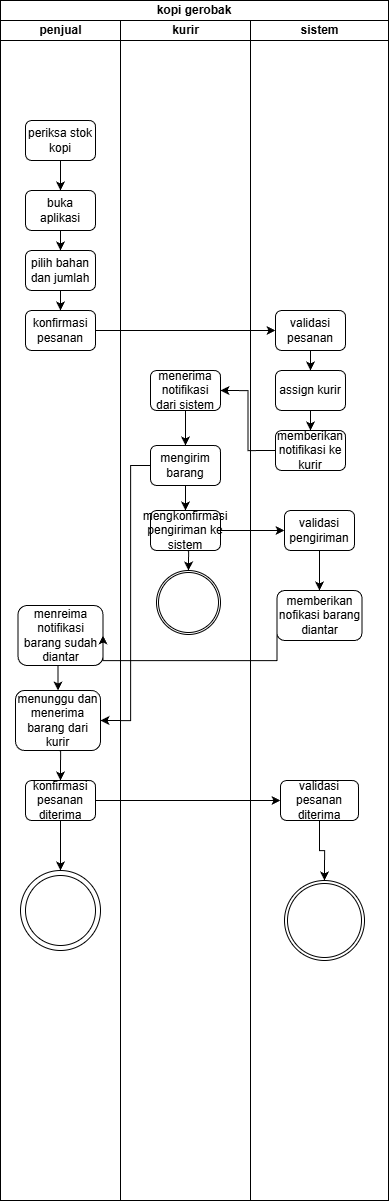

The diagram above was exported from draw.io. Its source (the exported page's mxGraphModel, read from the mxfile embedded in the PNG):
<mxGraphModel dx="95" dy="755" grid="1" gridSize="10" guides="1" tooltips="1" connect="1" arrows="1" fold="1" page="1" pageScale="1" pageWidth="850" pageHeight="1100" math="0" shadow="0">
  <root>
    <mxCell id="0" />
    <mxCell id="1" parent="0" />
    <mxCell id="8leghEci4NmRg8qyvJUu-24" parent="1" style="swimlane;html=1;childLayout=stackLayout;resizeParent=1;resizeParentMax=0;startSize=20;whiteSpace=wrap;" value="kopi gerobak" vertex="1">
      <mxGeometry height="1200" width="388" x="1710" y="110" as="geometry" />
    </mxCell>
    <mxCell id="8leghEci4NmRg8qyvJUu-25" parent="8leghEci4NmRg8qyvJUu-24" style="swimlane;html=1;startSize=20;" value="penjual" vertex="1">
      <mxGeometry height="1180" width="120" y="20" as="geometry" />
    </mxCell>
    <mxCell id="8leghEci4NmRg8qyvJUu-68" edge="1" parent="8leghEci4NmRg8qyvJUu-25" source="8leghEci4NmRg8qyvJUu-62" style="edgeStyle=orthogonalEdgeStyle;rounded=0;orthogonalLoop=1;jettySize=auto;html=1;exitX=0.5;exitY=1;exitDx=0;exitDy=0;entryX=0.5;entryY=0;entryDx=0;entryDy=0;" target="8leghEci4NmRg8qyvJUu-63">
      <mxGeometry relative="1" as="geometry" />
    </mxCell>
    <mxCell id="8leghEci4NmRg8qyvJUu-62" parent="8leghEci4NmRg8qyvJUu-25" style="rounded=1;whiteSpace=wrap;html=1;" value="periksa stok kopi" vertex="1">
      <mxGeometry height="40" width="70" x="25" y="100" as="geometry" />
    </mxCell>
    <mxCell id="8leghEci4NmRg8qyvJUu-69" edge="1" parent="8leghEci4NmRg8qyvJUu-25" source="8leghEci4NmRg8qyvJUu-63" style="edgeStyle=orthogonalEdgeStyle;rounded=0;orthogonalLoop=1;jettySize=auto;html=1;exitX=0.5;exitY=1;exitDx=0;exitDy=0;entryX=0.5;entryY=0;entryDx=0;entryDy=0;" target="8leghEci4NmRg8qyvJUu-64">
      <mxGeometry relative="1" as="geometry" />
    </mxCell>
    <mxCell id="8leghEci4NmRg8qyvJUu-63" parent="8leghEci4NmRg8qyvJUu-25" style="rounded=1;whiteSpace=wrap;html=1;" value="buka aplikasi" vertex="1">
      <mxGeometry height="40" width="70" x="25" y="170" as="geometry" />
    </mxCell>
    <mxCell id="8leghEci4NmRg8qyvJUu-70" edge="1" parent="8leghEci4NmRg8qyvJUu-25" source="8leghEci4NmRg8qyvJUu-64" style="edgeStyle=orthogonalEdgeStyle;rounded=0;orthogonalLoop=1;jettySize=auto;html=1;exitX=0.5;exitY=1;exitDx=0;exitDy=0;entryX=0.5;entryY=0;entryDx=0;entryDy=0;" target="8leghEci4NmRg8qyvJUu-65">
      <mxGeometry relative="1" as="geometry" />
    </mxCell>
    <mxCell id="8leghEci4NmRg8qyvJUu-64" parent="8leghEci4NmRg8qyvJUu-25" style="rounded=1;whiteSpace=wrap;html=1;" value="pilih bahan dan jumlah" vertex="1">
      <mxGeometry height="40" width="70" x="25" y="230" as="geometry" />
    </mxCell>
    <mxCell id="8leghEci4NmRg8qyvJUu-65" parent="8leghEci4NmRg8qyvJUu-25" style="rounded=1;whiteSpace=wrap;html=1;" value="konfirmasi pesanan" vertex="1">
      <mxGeometry height="40" width="70" x="25" y="290" as="geometry" />
    </mxCell>
    <mxCell id="8leghEci4NmRg8qyvJUu-91" edge="1" parent="8leghEci4NmRg8qyvJUu-25" source="8leghEci4NmRg8qyvJUu-66" style="edgeStyle=orthogonalEdgeStyle;rounded=0;orthogonalLoop=1;jettySize=auto;html=1;exitX=0.5;exitY=1;exitDx=0;exitDy=0;entryX=0.5;entryY=0;entryDx=0;entryDy=0;" target="8leghEci4NmRg8qyvJUu-67">
      <mxGeometry relative="1" as="geometry" />
    </mxCell>
    <mxCell id="8leghEci4NmRg8qyvJUu-66" parent="8leghEci4NmRg8qyvJUu-25" style="rounded=1;whiteSpace=wrap;html=1;" value="menunggu dan menerima barang dari kurir" vertex="1">
      <mxGeometry height="60" width="85" x="15" y="670" as="geometry" />
    </mxCell>
    <mxCell id="8leghEci4NmRg8qyvJUu-92" edge="1" parent="8leghEci4NmRg8qyvJUu-25" source="8leghEci4NmRg8qyvJUu-67" style="edgeStyle=orthogonalEdgeStyle;rounded=0;orthogonalLoop=1;jettySize=auto;html=1;exitX=0.5;exitY=1;exitDx=0;exitDy=0;entryX=0.5;entryY=0;entryDx=0;entryDy=0;" target="8leghEci4NmRg8qyvJUu-93">
      <mxGeometry relative="1" as="geometry">
        <mxPoint x="60" y="840" as="targetPoint" />
      </mxGeometry>
    </mxCell>
    <mxCell id="8leghEci4NmRg8qyvJUu-67" parent="8leghEci4NmRg8qyvJUu-25" style="rounded=1;whiteSpace=wrap;html=1;" value="konfirmasi pesanan diterima" vertex="1">
      <mxGeometry height="40" width="70" x="25" y="760" as="geometry" />
    </mxCell>
    <mxCell id="8leghEci4NmRg8qyvJUu-90" edge="1" parent="8leghEci4NmRg8qyvJUu-25" source="8leghEci4NmRg8qyvJUu-88" style="edgeStyle=orthogonalEdgeStyle;rounded=0;orthogonalLoop=1;jettySize=auto;html=1;exitX=0.5;exitY=1;exitDx=0;exitDy=0;entryX=0.5;entryY=0;entryDx=0;entryDy=0;" target="8leghEci4NmRg8qyvJUu-66">
      <mxGeometry relative="1" as="geometry" />
    </mxCell>
    <mxCell id="8leghEci4NmRg8qyvJUu-88" parent="8leghEci4NmRg8qyvJUu-25" style="rounded=1;whiteSpace=wrap;html=1;" value="menreima notifikasi barang sudah diantar" vertex="1">
      <mxGeometry height="60" width="85" x="17.5" y="585" as="geometry" />
    </mxCell>
    <mxCell id="8leghEci4NmRg8qyvJUu-93" parent="8leghEci4NmRg8qyvJUu-25" style="ellipse;whiteSpace=wrap;html=1;aspect=fixed;" value="" vertex="1">
      <mxGeometry height="80" width="80" x="20" y="850" as="geometry" />
    </mxCell>
    <mxCell id="8leghEci4NmRg8qyvJUu-94" parent="8leghEci4NmRg8qyvJUu-25" style="ellipse;whiteSpace=wrap;html=1;aspect=fixed;" value="" vertex="1">
      <mxGeometry height="70" width="70" x="25" y="855" as="geometry" />
    </mxCell>
    <mxCell id="8leghEci4NmRg8qyvJUu-27" parent="8leghEci4NmRg8qyvJUu-24" style="swimlane;html=1;startSize=20;" value="kurir" vertex="1">
      <mxGeometry height="1180" width="130" x="120" y="20" as="geometry" />
    </mxCell>
    <mxCell id="8leghEci4NmRg8qyvJUu-83" edge="1" parent="8leghEci4NmRg8qyvJUu-27" source="8leghEci4NmRg8qyvJUu-76" style="edgeStyle=orthogonalEdgeStyle;rounded=0;orthogonalLoop=1;jettySize=auto;html=1;exitX=0.5;exitY=1;exitDx=0;exitDy=0;entryX=0.5;entryY=0;entryDx=0;entryDy=0;" target="8leghEci4NmRg8qyvJUu-80">
      <mxGeometry relative="1" as="geometry" />
    </mxCell>
    <mxCell id="8leghEci4NmRg8qyvJUu-76" parent="8leghEci4NmRg8qyvJUu-27" style="rounded=1;whiteSpace=wrap;html=1;" value="menerima notifikasi dari sistem" vertex="1">
      <mxGeometry height="40" width="70" x="30" y="350" as="geometry" />
    </mxCell>
    <mxCell id="8leghEci4NmRg8qyvJUu-84" edge="1" parent="8leghEci4NmRg8qyvJUu-27" source="8leghEci4NmRg8qyvJUu-80" style="edgeStyle=orthogonalEdgeStyle;rounded=0;orthogonalLoop=1;jettySize=auto;html=1;exitX=0.5;exitY=1;exitDx=0;exitDy=0;entryX=0.5;entryY=0;entryDx=0;entryDy=0;" target="8leghEci4NmRg8qyvJUu-81">
      <mxGeometry relative="1" as="geometry" />
    </mxCell>
    <mxCell id="8leghEci4NmRg8qyvJUu-80" parent="8leghEci4NmRg8qyvJUu-27" style="rounded=1;whiteSpace=wrap;html=1;" value="mengirim barang" vertex="1">
      <mxGeometry height="40" width="70" x="30" y="425" as="geometry" />
    </mxCell>
    <mxCell id="8leghEci4NmRg8qyvJUu-103" edge="1" parent="8leghEci4NmRg8qyvJUu-27" source="8leghEci4NmRg8qyvJUu-81" style="edgeStyle=orthogonalEdgeStyle;rounded=0;orthogonalLoop=1;jettySize=auto;html=1;exitX=0.5;exitY=1;exitDx=0;exitDy=0;entryX=0.5;entryY=0;entryDx=0;entryDy=0;" target="8leghEci4NmRg8qyvJUu-102">
      <mxGeometry relative="1" as="geometry" />
    </mxCell>
    <mxCell id="8leghEci4NmRg8qyvJUu-81" parent="8leghEci4NmRg8qyvJUu-27" style="rounded=1;whiteSpace=wrap;html=1;" value="mengkonfirmasi pengiriman ke sistem" vertex="1">
      <mxGeometry height="40" width="70" x="30" y="490" as="geometry" />
    </mxCell>
    <mxCell id="8leghEci4NmRg8qyvJUu-102" parent="8leghEci4NmRg8qyvJUu-27" style="ellipse;whiteSpace=wrap;html=1;aspect=fixed;" value="" vertex="1">
      <mxGeometry height="64" width="64" x="36" y="550" as="geometry" />
    </mxCell>
    <mxCell id="8leghEci4NmRg8qyvJUu-104" parent="8leghEci4NmRg8qyvJUu-27" style="ellipse;whiteSpace=wrap;html=1;aspect=fixed;" value="" vertex="1">
      <mxGeometry height="60" width="60" x="38" y="552" as="geometry" />
    </mxCell>
    <mxCell id="8leghEci4NmRg8qyvJUu-38" parent="8leghEci4NmRg8qyvJUu-24" style="swimlane;html=1;startSize=20;" value="sistem" vertex="1">
      <mxGeometry height="1180" width="138" x="250" y="20" as="geometry" />
    </mxCell>
    <mxCell id="8leghEci4NmRg8qyvJUu-77" edge="1" parent="8leghEci4NmRg8qyvJUu-38" source="8leghEci4NmRg8qyvJUu-71" style="edgeStyle=orthogonalEdgeStyle;rounded=0;orthogonalLoop=1;jettySize=auto;html=1;exitX=0.5;exitY=1;exitDx=0;exitDy=0;entryX=0.5;entryY=0;entryDx=0;entryDy=0;" target="8leghEci4NmRg8qyvJUu-73">
      <mxGeometry relative="1" as="geometry" />
    </mxCell>
    <mxCell id="8leghEci4NmRg8qyvJUu-71" parent="8leghEci4NmRg8qyvJUu-38" style="rounded=1;whiteSpace=wrap;html=1;" value="validasi pesanan" vertex="1">
      <mxGeometry height="40" width="70" x="25" y="290" as="geometry" />
    </mxCell>
    <mxCell id="8leghEci4NmRg8qyvJUu-78" edge="1" parent="8leghEci4NmRg8qyvJUu-38" source="8leghEci4NmRg8qyvJUu-73" style="edgeStyle=orthogonalEdgeStyle;rounded=0;orthogonalLoop=1;jettySize=auto;html=1;exitX=0.5;exitY=1;exitDx=0;exitDy=0;entryX=0.5;entryY=0;entryDx=0;entryDy=0;" target="8leghEci4NmRg8qyvJUu-75">
      <mxGeometry relative="1" as="geometry" />
    </mxCell>
    <mxCell id="8leghEci4NmRg8qyvJUu-73" parent="8leghEci4NmRg8qyvJUu-38" style="rounded=1;whiteSpace=wrap;html=1;" value="assign kurir" vertex="1">
      <mxGeometry height="40" width="70" x="25" y="350" as="geometry" />
    </mxCell>
    <mxCell id="8leghEci4NmRg8qyvJUu-75" parent="8leghEci4NmRg8qyvJUu-38" style="rounded=1;whiteSpace=wrap;html=1;" value="memberikan notifikasi ke kurir" vertex="1">
      <mxGeometry height="40" width="70" x="25" y="410" as="geometry" />
    </mxCell>
    <mxCell id="8leghEci4NmRg8qyvJUu-87" edge="1" parent="8leghEci4NmRg8qyvJUu-38" source="8leghEci4NmRg8qyvJUu-82" style="edgeStyle=orthogonalEdgeStyle;rounded=0;orthogonalLoop=1;jettySize=auto;html=1;exitX=0.5;exitY=1;exitDx=0;exitDy=0;entryX=0.5;entryY=0;entryDx=0;entryDy=0;" target="8leghEci4NmRg8qyvJUu-86">
      <mxGeometry relative="1" as="geometry" />
    </mxCell>
    <mxCell id="8leghEci4NmRg8qyvJUu-82" parent="8leghEci4NmRg8qyvJUu-38" style="rounded=1;whiteSpace=wrap;html=1;" value="validasi pengiriman" vertex="1">
      <mxGeometry height="40" width="70" x="34" y="490" as="geometry" />
    </mxCell>
    <mxCell id="8leghEci4NmRg8qyvJUu-86" parent="8leghEci4NmRg8qyvJUu-38" style="rounded=1;whiteSpace=wrap;html=1;" value="memberikan nofikasi barang diantar" vertex="1">
      <mxGeometry height="50" width="85" x="26.5" y="570" as="geometry" />
    </mxCell>
    <mxCell id="8leghEci4NmRg8qyvJUu-101" edge="1" parent="8leghEci4NmRg8qyvJUu-38" source="8leghEci4NmRg8qyvJUu-95" style="edgeStyle=orthogonalEdgeStyle;rounded=0;orthogonalLoop=1;jettySize=auto;html=1;exitX=0.5;exitY=1;exitDx=0;exitDy=0;entryX=0.5;entryY=0;entryDx=0;entryDy=0;" target="8leghEci4NmRg8qyvJUu-99">
      <mxGeometry relative="1" as="geometry" />
    </mxCell>
    <mxCell id="8leghEci4NmRg8qyvJUu-95" parent="8leghEci4NmRg8qyvJUu-38" style="rounded=1;whiteSpace=wrap;html=1;" value="validasi pesanan diterima" vertex="1">
      <mxGeometry height="40" width="78" x="30" y="760" as="geometry" />
    </mxCell>
    <mxCell id="8leghEci4NmRg8qyvJUu-99" parent="8leghEci4NmRg8qyvJUu-38" style="ellipse;whiteSpace=wrap;html=1;aspect=fixed;" value="" vertex="1">
      <mxGeometry height="80" width="80" x="34" y="860" as="geometry" />
    </mxCell>
    <mxCell id="8leghEci4NmRg8qyvJUu-100" parent="8leghEci4NmRg8qyvJUu-38" style="ellipse;whiteSpace=wrap;html=1;aspect=fixed;" value="" vertex="1">
      <mxGeometry height="74" width="74" x="37" y="863" as="geometry" />
    </mxCell>
    <mxCell id="8leghEci4NmRg8qyvJUu-72" edge="1" parent="8leghEci4NmRg8qyvJUu-24" source="8leghEci4NmRg8qyvJUu-65" style="edgeStyle=orthogonalEdgeStyle;rounded=0;orthogonalLoop=1;jettySize=auto;html=1;exitX=1;exitY=0.5;exitDx=0;exitDy=0;entryX=0;entryY=0.5;entryDx=0;entryDy=0;" target="8leghEci4NmRg8qyvJUu-71">
      <mxGeometry relative="1" as="geometry" />
    </mxCell>
    <mxCell id="8leghEci4NmRg8qyvJUu-79" edge="1" parent="8leghEci4NmRg8qyvJUu-24" source="8leghEci4NmRg8qyvJUu-75" style="edgeStyle=orthogonalEdgeStyle;rounded=0;orthogonalLoop=1;jettySize=auto;html=1;exitX=0;exitY=0.5;exitDx=0;exitDy=0;entryX=1;entryY=0.5;entryDx=0;entryDy=0;" target="8leghEci4NmRg8qyvJUu-76">
      <mxGeometry relative="1" as="geometry" />
    </mxCell>
    <mxCell id="8leghEci4NmRg8qyvJUu-85" edge="1" parent="8leghEci4NmRg8qyvJUu-24" source="8leghEci4NmRg8qyvJUu-81" style="edgeStyle=orthogonalEdgeStyle;rounded=0;orthogonalLoop=1;jettySize=auto;html=1;exitX=1;exitY=0.5;exitDx=0;exitDy=0;" target="8leghEci4NmRg8qyvJUu-82">
      <mxGeometry relative="1" as="geometry" />
    </mxCell>
    <mxCell id="8leghEci4NmRg8qyvJUu-89" edge="1" parent="8leghEci4NmRg8qyvJUu-24" source="8leghEci4NmRg8qyvJUu-86" style="edgeStyle=orthogonalEdgeStyle;rounded=0;orthogonalLoop=1;jettySize=auto;html=1;exitX=0;exitY=0.5;exitDx=0;exitDy=0;entryX=1;entryY=0.5;entryDx=0;entryDy=0;" target="8leghEci4NmRg8qyvJUu-88">
      <mxGeometry relative="1" as="geometry">
        <Array as="points">
          <mxPoint x="277" y="660" />
          <mxPoint x="103" y="660" />
        </Array>
      </mxGeometry>
    </mxCell>
    <mxCell id="8leghEci4NmRg8qyvJUu-96" edge="1" parent="8leghEci4NmRg8qyvJUu-24" source="8leghEci4NmRg8qyvJUu-80" style="edgeStyle=orthogonalEdgeStyle;rounded=0;orthogonalLoop=1;jettySize=auto;html=1;exitX=0;exitY=0.5;exitDx=0;exitDy=0;entryX=1;entryY=0.5;entryDx=0;entryDy=0;" target="8leghEci4NmRg8qyvJUu-66">
      <mxGeometry relative="1" as="geometry">
        <Array as="points">
          <mxPoint x="130" y="465" />
          <mxPoint x="130" y="720" />
        </Array>
      </mxGeometry>
    </mxCell>
    <mxCell id="8leghEci4NmRg8qyvJUu-98" edge="1" parent="8leghEci4NmRg8qyvJUu-24" source="8leghEci4NmRg8qyvJUu-67" style="edgeStyle=orthogonalEdgeStyle;rounded=0;orthogonalLoop=1;jettySize=auto;html=1;exitX=1;exitY=0.5;exitDx=0;exitDy=0;entryX=0;entryY=0.5;entryDx=0;entryDy=0;" target="8leghEci4NmRg8qyvJUu-95">
      <mxGeometry relative="1" as="geometry" />
    </mxCell>
  </root>
</mxGraphModel>